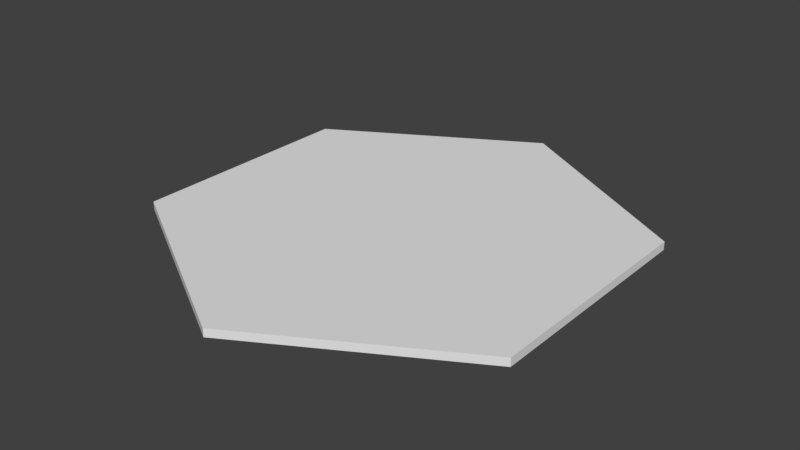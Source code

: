 # Source: Mesh_Tile.blend  (saved by Blender 2.79.0; exported with 4.5.12 LTS)
import bpy
from mathutils import Matrix  # noqa: F401  (used for matrix-valued properties, if any)

bpy.ops.wm.read_factory_settings(use_empty=True)
scene = bpy.context.scene
scene.name = 'Scene'

# ---- collections
col_collection_1 = bpy.data.collections.new('Collection 1'); scene.collection.children.link(col_collection_1)

# ---- world
world_world = bpy.data.worlds.new('World'); scene.world = world_world
world_world.color = (0.05088, 0.05088, 0.05088)
world_world.use_sun_shadow = False
world_world.sun_shadow_jitter_overblur = 0.0
world_world.cycles.sampling_method = 'MANUAL'

# ---- meshes
me_cylinder_001 = bpy.data.meshes.new('Cylinder.001')
me_cylinder_001.from_pydata([(-2.33e-12, 0.9959, -0.01737), (0.0, 0.9959, 0.01737), (0.8624, 0.4979, -0.01737), (0.8624, 0.4979, 0.01737), (0.8624, -0.4979, -0.01737), (0.8624, -0.4979, 0.01737), (-8.707e-08, -0.9959, -0.01737), (-8.707e-08, -0.9959, 0.01737), (-0.8624, -0.4979, -0.01737), (-0.8624, -0.4979, 0.01737), (-0.8624, 0.4979, -0.01737), (-0.8624, 0.4979, 0.01737)], [], [(0, 1, 3, 2), (2, 3, 5, 4), (4, 5, 7, 6), (6, 7, 9, 8), (3, 1, 11, 9, 7, 5), (8, 9, 11, 10), (10, 11, 1, 0), (0, 2, 4, 6, 8, 10)])
me_cylinder_001.use_remesh_preserve_volume = False
me_cylinder_001.use_remesh_preserve_attributes = False
me_cylinder_001.use_mirror_vertex_groups = False
me_cylinder_001.update()

# ---- objects
ob_cylinder = bpy.data.objects.new('Cylinder', me_cylinder_001)

# ---- transforms, parenting, visibility, modifiers, constraints
ob_cylinder.location = (0.02768, -0.01044, 0.09505)
ob_cylinder.lineart.crease_threshold = 0.0

# ---- collection membership
col_collection_1.objects.link(ob_cylinder)

# ---- scene / render settings (as saved in the file)
scene.frame_start = 1; scene.frame_end = 250; scene.frame_set(1)
scene.render.engine = 'BLENDER_EEVEE_NEXT'
scene.render.resolution_percentage = 50
scene.render.dither_intensity = 0.0
scene.cycles.use_denoising = False
scene.cycles.samples = 128
scene.cycles.sampling_pattern = 'TABULATED_SOBOL'
scene.cycles.use_adaptive_sampling = False
scene.cycles.use_light_tree = False
scene.cycles.blur_glossy = 0.0
scene.cycles.sample_clamp_indirect = 0.0
scene.view_settings.view_transform = 'Standard'
bpy.context.view_layer.update()

# ---- added for rendering (the .blend has no active camera and no usable light): camera, sun
cam_auto = bpy.data.cameras.new('AutoCamera')
cam_auto.lens = 50.0
cam_auto.sensor_width = 36.0
cam_auto.clip_end = 1000.0
ob_auto_camera = bpy.data.objects.new('AutoCamera', cam_auto)
scene.collection.objects.link(ob_auto_camera)
ob_auto_camera.location = (2.46569, -2.93604, 2.04546)
ob_auto_camera.rotation_euler = (1.09748, -7.21219e-08, 0.694738)
scene.camera = ob_auto_camera
light_auto_sun = bpy.data.lights.new('AutoSun', 'SUN')
light_auto_sun.energy = 3.0
light_auto_sun.angle = 0.0523599
ob_auto_sun = bpy.data.objects.new('AutoSun', light_auto_sun)
scene.collection.objects.link(ob_auto_sun)
ob_auto_sun.rotation_euler = (0.872665, 0.174533, 0.523599)
bpy.context.view_layer.update()
